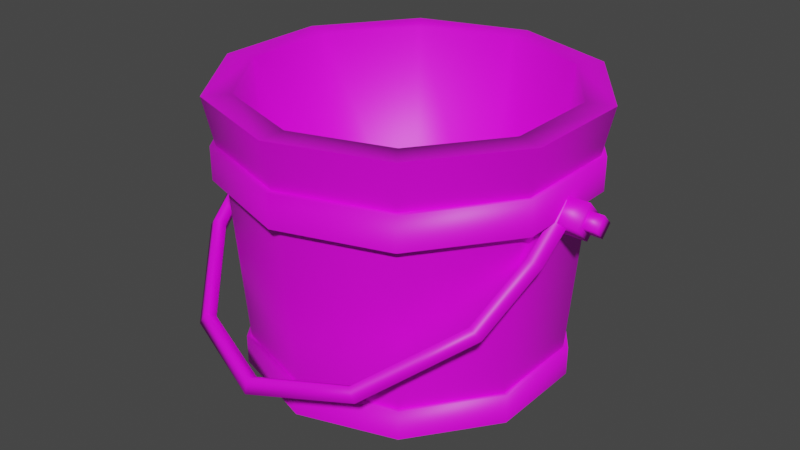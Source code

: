 # Source: 3306_Bucket.blend  (saved by Blender 2.90.8; exported with 4.5.12 LTS)
import bpy
from mathutils import Matrix  # noqa: F401  (used for matrix-valued properties, if any)

bpy.ops.wm.read_factory_settings(use_empty=True)
scene = bpy.context.scene
scene.name = 'Scene'

# ---- materials (node trees are filled in below, after node groups)
mat_material = bpy.data.materials.new('Material')
mat_material.use_transparent_shadow = False

# ---- material node trees
mat_material.use_nodes = True; mat_material.node_tree.nodes.clear()
_N = mat_material.node_tree.nodes; _L = mat_material.node_tree.links
n0 = _N.new('ShaderNodeBsdfPrincipled'); n0.name = 'Principled BSDF'; n0.location = (10, 300)
n0.distribution = 'GGX'
n0.subsurface_method = 'BURLEY'
n0.inputs[3].default_value = 1.45
n0.inputs[27].default_value = (0.0, 0.0, 0.0, 1.0)
n0.inputs[28].default_value = 1.0
n1 = _N.new('ShaderNodeOutputMaterial'); n1.name = 'Material Output'; n1.location = (300, 300)
n2 = _N.new('ShaderNodeTexImage'); n2.name = 'Image Texture'; n2.location = (-391, 195)
_L.new(n0.outputs[0], n1.inputs[0])
_L.new(n2.outputs[0], n0.inputs[0])
n1.is_active_output = True

# ---- world
world_world = bpy.data.worlds.new('World'); scene.world = world_world
world_world.use_nodes = True; world_world.node_tree.nodes.clear()
_N = world_world.node_tree.nodes; _L = world_world.node_tree.links
n0 = _N.new('ShaderNodeOutputWorld'); n0.name = 'World Output'; n0.location = (300, 300)
n1 = _N.new('ShaderNodeBackground'); n1.name = 'Background'; n1.location = (10, 300)
n1.inputs[0].default_value = (0.05088, 0.05088, 0.05088, 1.0)
_L.new(n1.outputs[0], n0.inputs[0])
n0.is_active_output = True
world_world.color = (0.05088, 0.05088, 0.05088)
world_world.use_sun_shadow = False
world_world.sun_shadow_jitter_overblur = 0.0

# ---- meshes
me_3306_bucket = bpy.data.meshes.new('3306_Bucket')
me_3306_bucket.from_pydata([(-0.0004995, 0.08929, -0.07382), (-0.0004996, 0.09163, 0.06995), (0.04635, 0.07407, -0.07382), (0.04773, 0.07596, 0.06995), (0.07531, 0.03421, -0.07382), (0.07753, 0.03494, 0.06995), (0.07531, -0.01505, -0.07382), (0.07753, -0.01577, 0.06995), (0.04635, -0.0549, -0.07382), (0.04773, -0.05679, 0.06995), (-0.0004996, -0.07013, -0.07382), (-0.0004996, -0.07246, 0.06995), (-0.04735, -0.0549, -0.07382), (-0.04872, -0.05679, 0.06995), (-0.07631, -0.01505, -0.07382), (-0.07853, -0.01577, 0.06995), (-0.07631, 0.03421, -0.07382), (-0.07853, 0.03494, 0.06995), (-0.04735, 0.07407, -0.07382), (-0.04872, 0.07596, 0.06995), (-0.0004995, 0.09721, 0.02916), (0.051, 0.08047, 0.02916), (0.08283, 0.03666, 0.02916), (0.08283, -0.01749, 0.02916), (0.051, -0.06131, 0.02916), (-0.0004996, -0.07804, 0.02916), (-0.052, -0.06131, 0.02916), (-0.08383, -0.01749, 0.02916), (-0.08383, 0.03666, 0.02916), (-0.052, 0.08047, 0.02916), (0.05608, 0.08746, 0.06995), (-0.0004995, 0.1058, 0.06995), (0.09105, 0.03933, 0.06995), (0.09105, -0.02016, 0.06995), (0.05608, -0.06829, 0.06995), (-0.0004996, -0.08668, 0.06995), (-0.05708, -0.06829, 0.06995), (-0.09205, -0.02016, 0.06995), (-0.09205, 0.03933, 0.06995), (-0.05708, 0.08746, 0.06995), (0.03983, 0.06509, -0.06176), (-0.0004995, 0.07819, -0.06176), (0.06475, 0.03078, -0.06176), (0.06475, -0.01162, -0.06176), (0.03983, -0.04592, -0.06176), (-0.0004996, -0.05903, -0.06176), (-0.04083, -0.04592, -0.06176), (-0.06575, -0.01162, -0.06176), (-0.06575, 0.03078, -0.06176), (-0.04083, 0.06509, -0.06176), (-0.09739, 0.007858, 0.01922), (-0.09739, 0.01721, 0.02857), (-0.08417, 0.007858, 0.01922), (-0.08417, 0.01721, 0.02857), (-0.09739, -0.001493, 0.02857), (-0.09739, 0.007858, 0.03792), (-0.08417, -0.001493, 0.02857), (-0.08417, 0.007858, 0.03792), (-0.1046, 0.007858, 0.02294), (-0.1046, 0.01349, 0.02857), (-0.09665, 0.007858, 0.02294), (-0.09665, 0.01349, 0.02857), (-0.1046, 0.002225, 0.02857), (-0.1046, 0.007858, 0.0342), (-0.09665, 0.002225, 0.02857), (-0.09665, 0.007858, 0.0342), (0.09947, 0.007858, 0.03792), (0.09947, 0.01721, 0.02857), (0.08624, 0.007858, 0.03792), (0.08624, 0.01721, 0.02857), (0.09947, -0.001493, 0.02857), (0.09947, 0.007858, 0.01922), (0.08624, -0.001493, 0.02857), (0.08624, 0.007858, 0.01922), (0.1067, 0.007858, 0.0342), (0.1067, 0.01349, 0.02857), (0.09872, 0.007858, 0.0342), (0.09872, 0.01349, 0.02857), (0.1067, 0.002225, 0.02857), (0.1067, 0.007858, 0.02294), (0.09872, 0.002225, 0.02857), (0.09872, 0.007858, 0.02294), (0.08572, -0.01793, 0.01698), (0.0463, -0.08785, -0.0285), (0.0009173, -0.1034, -0.03594), (-0.04397, -0.08706, -0.02859), (-0.08388, -0.01793, 0.01698), (0.08302, -0.01495, 0.01291), (0.04459, -0.08294, -0.03117), (0.0009173, -0.09783, -0.03815), (-0.04227, -0.08216, -0.03125), (-0.08119, -0.01495, 0.01291), (0.08572, -0.01199, 0.008826), (0.0463, -0.08191, -0.03666), (0.0009173, -0.09743, -0.04409), (-0.04397, -0.08113, -0.03674), (-0.08388, -0.01199, 0.008826), (-0.09004, -0.01471, 0.01308), (-0.04794, -0.08746, -0.03511), (0.0009164, -0.1052, -0.04351), (0.05027, -0.08824, -0.03503), (0.09187, -0.01471, 0.01308), (-0.07745, -0.04863, -0.004857), (-0.07457, -0.04427, -0.008436), (-0.07745, -0.0422, -0.01369), (-0.0828, -0.047, -0.01042), (0.07928, -0.04863, -0.004857), (0.0764, -0.04427, -0.008436), (0.07928, -0.0422, -0.01369), (0.08463, -0.047, -0.01042), (0.0875, 0.005201, 0.03722), (0.08447, 0.006984, 0.03176), (0.0875, 0.01163, 0.02839), (0.09352, 0.01056, 0.03436), (-0.08566, 0.005201, 0.03722), (-0.08264, 0.006984, 0.03176), (-0.08566, 0.01163, 0.02839), (-0.09169, 0.01056, 0.03436), (-0.0005401, 0.09504, 0.02879), (-0.0005401, 0.09504, 0.04581), (0.04969, 0.07872, 0.02879), (0.04969, 0.07872, 0.04581), (0.08074, 0.03599, 0.02879), (0.08074, 0.03599, 0.04581), (0.08074, -0.01683, 0.02879), (0.08074, -0.01683, 0.04581), (0.04969, -0.05956, 0.02879), (0.04969, -0.05956, 0.04581), (-0.0005401, -0.07588, 0.02879), (-0.0005401, -0.07588, 0.04581), (-0.05077, -0.05956, 0.02879), (-0.05077, -0.05956, 0.04581), (-0.08182, -0.01683, 0.02879), (-0.08182, -0.01683, 0.04581), (-0.08182, 0.03599, 0.02879), (-0.08182, 0.03599, 0.04581), (-0.05077, 0.07872, 0.02879), (-0.05077, 0.07872, 0.04581), (-0.0005401, 0.1034, 0.02879), (0.05462, 0.0855, 0.02879), (0.05462, 0.0855, 0.04581), (-0.0005401, 0.1034, 0.04581), (0.08871, 0.03858, 0.02879), (0.08871, 0.03858, 0.04581), (0.08871, -0.01942, 0.02879), (0.08871, -0.01942, 0.04581), (0.05462, -0.06633, 0.02879), (0.05462, -0.06633, 0.04581), (-0.0005401, -0.08426, 0.02879), (-0.0005401, -0.08426, 0.04581), (-0.0557, -0.06633, 0.02879), (-0.0557, -0.06633, 0.04581), (-0.08979, -0.01942, 0.02879), (-0.08979, -0.01942, 0.04581), (-0.08979, 0.03858, 0.02879), (-0.08979, 0.03858, 0.04581), (-0.0557, 0.0855, 0.02879), (-0.0557, 0.0855, 0.04581), (-0.0005401, 0.08556, -0.07278), (-0.0005401, 0.08556, -0.05765), (0.04412, 0.07105, -0.07278), (0.04412, 0.07105, -0.05765), (0.07172, 0.03306, -0.07278), (0.07172, 0.03306, -0.05765), (0.07172, -0.0139, -0.07278), (0.07172, -0.0139, -0.05765), (0.04412, -0.05188, -0.07278), (0.04412, -0.05188, -0.05765), (-0.0005401, -0.06639, -0.07278), (-0.0005401, -0.06639, -0.05765), (-0.0452, -0.05188, -0.07278), (-0.0452, -0.05188, -0.05765), (-0.0728, -0.0139, -0.07278), (-0.0728, -0.0139, -0.05765), (-0.0728, 0.03306, -0.07278), (-0.0728, 0.03306, -0.05765), (-0.0452, 0.07105, -0.07278), (-0.0452, 0.07105, -0.05765), (-0.0005401, 0.093, -0.07278), (0.04849, 0.07707, -0.07278), (0.04849, 0.07707, -0.05765), (-0.0005401, 0.093, -0.05765), (0.0788, 0.03536, -0.07278), (0.0788, 0.03536, -0.05765), (0.0788, -0.0162, -0.07278), (0.0788, -0.0162, -0.05765), (0.04849, -0.05791, -0.07278), (0.04849, -0.05791, -0.05765), (-0.0005401, -0.07384, -0.07278), (-0.0005401, -0.07384, -0.05765), (-0.04957, -0.05791, -0.07278), (-0.04957, -0.05791, -0.05765), (-0.07988, -0.0162, -0.07278), (-0.07988, -0.0162, -0.05765), (-0.07988, 0.03536, -0.07278), (-0.07988, 0.03536, -0.05765), (-0.04957, 0.07707, -0.07278), (-0.04957, 0.07707, -0.05765)], [], [(20, 31, 30, 21), (21, 30, 32, 22), (22, 32, 33, 23), (23, 33, 34, 24), (24, 34, 35, 25), (25, 35, 36, 26), (26, 36, 37, 27), (5, 3, 40, 42), (27, 37, 38, 28), (28, 38, 39, 29), (29, 39, 31, 20), (18, 29, 20, 0), (16, 28, 29, 18), (14, 27, 28, 16), (12, 26, 27, 14), (10, 25, 26, 12), (8, 24, 25, 10), (6, 23, 24, 8), (4, 22, 23, 6), (2, 21, 22, 4), (0, 20, 21, 2), (1, 3, 30, 31), (3, 5, 32, 30), (5, 7, 33, 32), (7, 9, 34, 33), (9, 11, 35, 34), (11, 13, 36, 35), (13, 15, 37, 36), (15, 17, 38, 37), (17, 19, 39, 38), (19, 1, 31, 39), (41, 49, 48, 47, 46, 45, 44, 43, 42, 40), (19, 17, 48, 49), (13, 11, 45, 46), (7, 5, 42, 43), (1, 19, 49, 41), (15, 13, 46, 47), (9, 7, 43, 44), (3, 1, 41, 40), (17, 15, 47, 48), (11, 9, 44, 45), (50, 51, 53, 52), (56, 57, 55, 54), (54, 55, 51, 50), (52, 56, 54, 50), (57, 53, 51, 55), (58, 59, 61, 60), (64, 65, 63, 62), (62, 63, 59, 58), (60, 64, 62, 58), (65, 61, 59, 63), (66, 67, 69, 68), (72, 73, 71, 70), (70, 71, 67, 66), (68, 72, 70, 66), (73, 69, 67, 71), (74, 75, 77, 76), (80, 81, 79, 78), (78, 79, 75, 74), (76, 80, 78, 74), (81, 77, 75, 79), (108, 107, 87, 92), (83, 84, 99, 100), (104, 103, 90, 95), (116, 115, 91, 96), (117, 116, 96, 97), (105, 104, 95, 98), (95, 90, 89, 94), (94, 89, 88, 93), (109, 108, 92, 101), (102, 103, 91, 86), (98, 95, 94, 99), (99, 94, 93, 100), (106, 107, 88, 83), (110, 111, 87, 82), (102, 86, 97, 105), (84, 89, 90, 85), (83, 88, 89, 84), (106, 83, 100, 109), (110, 82, 101, 113), (85, 102, 105, 98), (85, 90, 103, 102), (97, 96, 104, 105), (96, 91, 103, 104), (82, 106, 109, 101), (82, 87, 107, 106), (100, 93, 108, 109), (93, 88, 107, 108), (92, 87, 111, 112), (101, 92, 112, 113), (86, 114, 117, 97), (86, 91, 115, 114), (84, 85, 98, 99), (138, 141, 140, 139), (139, 140, 143, 142), (142, 143, 145, 144), (144, 145, 147, 146), (146, 147, 149, 148), (148, 149, 151, 150), (150, 151, 153, 152), (137, 135, 134, 136), (119, 137, 136, 118), (152, 153, 155, 154), (154, 155, 157, 156), (156, 157, 141, 138), (119, 121, 140, 141), (121, 123, 143, 140), (123, 125, 145, 143), (125, 127, 147, 145), (127, 129, 149, 147), (129, 131, 151, 149), (131, 133, 153, 151), (133, 135, 155, 153), (135, 137, 157, 155), (137, 119, 141, 157), (135, 133, 132, 134), (133, 131, 130, 132), (131, 129, 128, 130), (129, 127, 126, 128), (127, 125, 124, 126), (125, 123, 122, 124), (123, 121, 120, 122), (121, 119, 118, 120), (178, 181, 180, 179), (179, 180, 183, 182), (182, 183, 185, 184), (184, 185, 187, 186), (186, 187, 189, 188), (188, 189, 191, 190), (190, 191, 193, 192), (177, 175, 174, 176), (159, 177, 176, 158), (192, 193, 195, 194), (194, 195, 197, 196), (196, 197, 181, 178), (159, 161, 180, 181), (161, 163, 183, 180), (163, 165, 185, 183), (165, 167, 187, 185), (167, 169, 189, 187), (169, 171, 191, 189), (171, 173, 193, 191), (173, 175, 195, 193), (175, 177, 197, 195), (177, 159, 181, 197), (175, 173, 172, 174), (173, 171, 170, 172), (171, 169, 168, 170), (169, 167, 166, 168), (167, 165, 164, 166), (165, 163, 162, 164), (163, 161, 160, 162), (161, 159, 158, 160)])
me_3306_bucket.polygons.foreach_set('use_smooth', [True] * 153)
_k = set([(30, 31), (30, 32), (31, 39), (32, 33), (33, 34), (34, 35), (35, 36), (36, 37), (37, 38), (38, 39), (40, 41), (40, 42), (41, 49), (42, 43), (43, 44), (44, 45), (45, 46), (46, 47), (47, 48), (48, 49)])
me_3306_bucket.attributes.new('sharp_edge', 'BOOLEAN', 'EDGE').data.foreach_set('value', [ (min(e.vertices), max(e.vertices)) in _k for e in me_3306_bucket.edges])
_uv = me_3306_bucket.uv_layers.new(name='UVMap')
_uv.uv.foreach_set('vector', [0.4273, 0.1228, 0.4273, 0.1673, 0.368, 0.1673, 0.368, 0.1228, 0.368, 0.1228, 0.368, 0.1673, 0.3088, 0.1673, 0.3088, 0.1228, 0.3088, 0.1228, 0.3088, 0.1673, 0.2495, 0.1673, 0.2495, 0.1228, 0.2495, 0.1228, 0.2495, 0.1673, 0.1903, 0.1673, 0.1903, 0.1228, 0.1903, 0.1228, 0.1903, 0.1673, 0.131, 0.1673, 0.131, 0.1228, 0.131, 0.1228, 0.131, 0.1673, 0.07176, 0.1673, 0.07176, 0.1228, 0.07176, 0.1228, 0.07176, 0.1673, 0.0125, 0.1673, 0.0125, 0.1228, 0.3088, 0.1825, 0.368, 0.1825, 0.368, 0.3239, 0.3088, 0.3239, 0.6051, 0.1228, 0.6051, 0.1673, 0.5458, 0.1673, 0.5458, 0.1228, 0.5458, 0.1228, 0.5458, 0.1673, 0.4865, 0.1673, 0.4865, 0.1228, 0.4865, 0.1228, 0.4865, 0.1673, 0.4273, 0.1673, 0.4273, 0.1228, 0.4865, 0.0125, 0.4865, 0.1228, 0.4273, 0.1228, 0.4273, 0.0125, 0.5458, 0.0125, 0.5458, 0.1228, 0.4865, 0.1228, 0.4865, 0.0125, 0.6051, 0.0125, 0.6051, 0.1228, 0.5458, 0.1228, 0.5458, 0.0125, 0.07176, 0.0125, 0.07176, 0.1228, 0.0125, 0.1228, 0.0125, 0.0125, 0.131, 0.0125, 0.131, 0.1228, 0.07176, 0.1228, 0.07176, 0.0125, 0.1903, 0.0125, 0.1903, 0.1228, 0.131, 0.1228, 0.131, 0.0125, 0.2495, 0.0125, 0.2495, 0.1228, 0.1903, 0.1228, 0.1903, 0.0125, 0.3088, 0.0125, 0.3088, 0.1228, 0.2495, 0.1228, 0.2495, 0.0125, 0.368, 0.0125, 0.368, 0.1228, 0.3088, 0.1228, 0.3088, 0.0125, 0.4273, 0.0125, 0.4273, 0.1228, 0.368, 0.1228, 0.368, 0.0125, 0.4273, 0.1825, 0.368, 0.1825, 0.368, 0.1673, 0.4273, 0.1673, 0.368, 0.1825, 0.3088, 0.1825, 0.3088, 0.1673, 0.368, 0.1673, 0.3088, 0.1825, 0.2495, 0.1825, 0.2495, 0.1673, 0.3088, 0.1673, 0.2495, 0.1825, 0.1903, 0.1825, 0.1903, 0.1673, 0.2495, 0.1673, 0.1903, 0.1825, 0.131, 0.1825, 0.131, 0.1673, 0.1903, 0.1673, 0.131, 0.1825, 0.07176, 0.1825, 0.07176, 0.1673, 0.131, 0.1673, 0.07176, 0.1825, 0.0125, 0.1825, 0.0125, 0.1673, 0.07176, 0.1673, 0.6051, 0.1825, 0.5458, 0.1825, 0.5458, 0.1673, 0.6051, 0.1673, 0.5458, 0.1825, 0.4865, 0.1825, 0.4865, 0.1673, 0.5458, 0.1673, 0.4865, 0.1825, 0.4273, 0.1825, 0.4273, 0.1673, 0.4865, 0.1673, 0.24, 0.5433, 0.178, 0.5433, 0.1278, 0.5069, 0.1087, 0.4479, 0.1278, 0.389, 0.178, 0.3525, 0.24, 0.3525, 0.2901, 0.389, 0.3093, 0.4479, 0.2901, 0.5069, 0.4865, 0.1825, 0.5458, 0.1825, 0.5458, 0.3239, 0.4865, 0.3239, 0.07176, 0.1825, 0.131, 0.1825, 0.131, 0.3239, 0.07176, 0.3239, 0.2495, 0.1825, 0.3088, 0.1825, 0.3088, 0.3239, 0.2495, 0.3239, 0.4273, 0.1825, 0.4865, 0.1825, 0.4865, 0.3239, 0.4273, 0.3239, 0.0125, 0.1825, 0.07176, 0.1825, 0.07176, 0.3239, 0.0125, 0.3239, 0.1903, 0.1825, 0.2495, 0.1825, 0.2495, 0.3239, 0.1903, 0.3239, 0.368, 0.1825, 0.4273, 0.1825, 0.4273, 0.3239, 0.368, 0.3239, 0.5458, 0.1825, 0.6051, 0.1825, 0.6051, 0.3239, 0.5458, 0.3239, 0.131, 0.1825, 0.1903, 0.1825, 0.1903, 0.3239, 0.131, 0.3239, 0.9797, 0.2449, 0.9423, 0.2449, 0.9423, 0.2075, 0.9797, 0.2075, 0.0125, 0.4272, 0.0125, 0.3899, 0.04985, 0.3899, 0.04985, 0.4272, 0.04985, 0.4272, 0.04985, 0.3899, 0.0872, 0.3899, 0.0872, 0.4272, 0.0125, 0.4646, 0.0125, 0.4272, 0.04985, 0.4272, 0.04985, 0.4646, 0.0125, 0.3899, 0.0125, 0.3525, 0.04985, 0.3525, 0.04985, 0.3899, 0.9797, 0.1799, 0.9423, 0.1799, 0.9423, 0.1425, 0.9797, 0.1425, 0.4713, 0.3525, 0.5086, 0.3525, 0.5086, 0.3899, 0.4713, 0.3899, 0.4713, 0.3899, 0.5086, 0.3899, 0.5086, 0.4272, 0.4713, 0.4272, 0.4339, 0.3525, 0.4713, 0.3525, 0.4713, 0.3899, 0.4339, 0.3899, 0.5086, 0.3525, 0.546, 0.3525, 0.546, 0.3899, 0.5086, 0.3899, 0.9797, 0.04985, 0.9423, 0.04985, 0.9423, 0.0125, 0.9797, 0.0125, 0.3342, 0.4272, 0.3342, 0.3899, 0.3716, 0.3899, 0.3716, 0.4272, 0.3716, 0.4272, 0.3716, 0.3899, 0.4089, 0.3899, 0.4089, 0.4272, 0.3342, 0.4646, 0.3342, 0.4272, 0.3716, 0.4272, 0.3716, 0.4646, 0.3342, 0.3899, 0.3342, 0.3525, 0.3716, 0.3525, 0.3716, 0.3899, 0.9797, 0.1149, 0.9423, 0.1149, 0.9423, 0.0775, 0.9797, 0.0775, 0.571, 0.4549, 0.571, 0.4923, 0.5336, 0.4923, 0.5336, 0.4549, 0.5336, 0.4549, 0.5336, 0.4923, 0.4963, 0.4923, 0.4963, 0.4549, 0.571, 0.4175, 0.571, 0.4549, 0.5336, 0.4549, 0.5336, 0.4175, 0.571, 0.4923, 0.571, 0.5296, 0.5336, 0.5296, 0.5336, 0.4923, 0.713, 0.7943, 0.7407, 0.7943, 0.7407, 0.8508, 0.713, 0.8508, 0.6577, 0.6152, 0.6577, 0.4788, 0.6854, 0.4788, 0.6854, 0.6152, 0.713, 0.164, 0.7407, 0.164, 0.7407, 0.3265, 0.713, 0.3265, 0.713, 0.0125, 0.7407, 0.0125, 0.7407, 0.1075, 0.713, 0.1075, 0.6854, 0.0125, 0.713, 0.0125, 0.713, 0.1075, 0.6854, 0.1075, 0.6854, 0.164, 0.713, 0.164, 0.713, 0.3265, 0.6854, 0.3265, 0.713, 0.3265, 0.7407, 0.3265, 0.7407, 0.4788, 0.713, 0.4788, 0.713, 0.4788, 0.7407, 0.4788, 0.7407, 0.6152, 0.713, 0.6152, 0.6854, 0.7943, 0.713, 0.7943, 0.713, 0.8508, 0.6854, 0.8508, 0.6577, 0.164, 0.6301, 0.164, 0.6301, 0.1075, 0.6577, 0.1075, 0.6854, 0.3265, 0.713, 0.3265, 0.713, 0.4788, 0.6854, 0.4788, 0.6854, 0.4788, 0.713, 0.4788, 0.713, 0.6152, 0.6854, 0.6152, 0.6577, 0.7943, 0.6301, 0.7943, 0.6301, 0.6152, 0.6577, 0.6152, 0.6577, 0.9458, 0.6301, 0.9458, 0.6301, 0.8508, 0.6577, 0.8508, 0.6577, 0.164, 0.6577, 0.1075, 0.6854, 0.1075, 0.6854, 0.164, 0.6577, 0.4788, 0.6301, 0.4788, 0.6301, 0.3265, 0.6577, 0.3265, 0.6577, 0.6152, 0.6301, 0.6152, 0.6301, 0.4788, 0.6577, 0.4788, 0.6577, 0.7943, 0.6577, 0.6152, 0.6854, 0.6152, 0.6854, 0.7943, 0.6577, 0.9458, 0.6577, 0.8508, 0.6854, 0.8508, 0.6854, 0.9458, 0.6577, 0.3265, 0.6577, 0.164, 0.6854, 0.164, 0.6854, 0.3265, 0.6577, 0.3265, 0.6301, 0.3265, 0.6301, 0.164, 0.6577, 0.164, 0.6854, 0.1075, 0.713, 0.1075, 0.713, 0.164, 0.6854, 0.164, 0.713, 0.1075, 0.7407, 0.1075, 0.7407, 0.164, 0.713, 0.164, 0.6577, 0.8508, 0.6577, 0.7943, 0.6854, 0.7943, 0.6854, 0.8508, 0.6577, 0.8508, 0.6301, 0.8508, 0.6301, 0.7943, 0.6577, 0.7943, 0.6854, 0.6152, 0.713, 0.6152, 0.713, 0.7943, 0.6854, 0.7943, 0.713, 0.6152, 0.7407, 0.6152, 0.7407, 0.7943, 0.713, 0.7943, 0.713, 0.8508, 0.7407, 0.8508, 0.7407, 0.9458, 0.713, 0.9458, 0.6854, 0.8508, 0.713, 0.8508, 0.713, 0.9458, 0.6854, 0.9458, 0.6577, 0.1075, 0.6577, 0.0125, 0.6854, 0.0125, 0.6854, 0.1075, 0.6577, 0.1075, 0.6301, 0.1075, 0.6301, 0.0125, 0.6577, 0.0125, 0.6577, 0.4788, 0.6577, 0.3265, 0.6854, 0.3265, 0.6854, 0.4788, 0.9173, 0.7925, 0.8864, 0.7925, 0.8864, 0.695, 0.9173, 0.695, 0.9173, 0.695, 0.8864, 0.695, 0.8864, 0.5975, 0.9173, 0.5975, 0.9173, 0.5975, 0.8864, 0.5975, 0.8864, 0.5, 0.9173, 0.5, 0.9173, 0.5, 0.8864, 0.5, 0.8864, 0.4025, 0.9173, 0.4025, 0.9173, 0.4025, 0.8864, 0.4025, 0.8864, 0.305, 0.9173, 0.305, 0.9173, 0.305, 0.8864, 0.305, 0.8864, 0.2075, 0.9173, 0.2075, 0.9173, 0.2075, 0.8864, 0.2075, 0.8864, 0.11, 0.9173, 0.11, 0.885, 0.89, 0.885, 0.9875, 0.854, 0.9875, 0.854, 0.89, 0.885, 0.7925, 0.885, 0.89, 0.854, 0.89, 0.854, 0.7925, 0.9173, 0.11, 0.8864, 0.11, 0.8864, 0.0125, 0.9173, 0.0125, 0.9173, 0.9875, 0.8864, 0.9875, 0.8864, 0.89, 0.9173, 0.89, 0.9173, 0.89, 0.8864, 0.89, 0.8864, 0.7925, 0.9173, 0.7925, 0.885, 0.7925, 0.885, 0.695, 0.8864, 0.695, 0.8864, 0.7925, 0.885, 0.695, 0.885, 0.5975, 0.8864, 0.5975, 0.8864, 0.695, 0.885, 0.5975, 0.885, 0.5, 0.8864, 0.5, 0.8864, 0.5975, 0.885, 0.5, 0.885, 0.4025, 0.8864, 0.4025, 0.8864, 0.5, 0.885, 0.4025, 0.885, 0.305, 0.8864, 0.305, 0.8864, 0.4025, 0.885, 0.305, 0.885, 0.2075, 0.8864, 0.2075, 0.8864, 0.305, 0.885, 0.2075, 0.885, 0.11, 0.8864, 0.11, 0.8864, 0.2075, 0.885, 0.11, 0.885, 0.0125, 0.8864, 0.0125, 0.8864, 0.11, 0.885, 0.9875, 0.885, 0.89, 0.8864, 0.89, 0.8864, 0.9875, 0.885, 0.89, 0.885, 0.7925, 0.8864, 0.7925, 0.8864, 0.89, 0.885, 0.0125, 0.885, 0.11, 0.854, 0.11, 0.854, 0.0125, 0.885, 0.11, 0.885, 0.2075, 0.854, 0.2075, 0.854, 0.11, 0.885, 0.2075, 0.885, 0.305, 0.854, 0.305, 0.854, 0.2075, 0.885, 0.305, 0.885, 0.4025, 0.854, 0.4025, 0.854, 0.305, 0.885, 0.4025, 0.885, 0.5, 0.854, 0.5, 0.854, 0.4025, 0.885, 0.5, 0.885, 0.5975, 0.854, 0.5975, 0.854, 0.5, 0.885, 0.5975, 0.885, 0.695, 0.854, 0.695, 0.854, 0.5975, 0.885, 0.695, 0.885, 0.7925, 0.854, 0.7925, 0.854, 0.695, 0.829, 0.7925, 0.798, 0.7925, 0.798, 0.695, 0.829, 0.695, 0.829, 0.695, 0.798, 0.695, 0.798, 0.5975, 0.829, 0.5975, 0.829, 0.5975, 0.798, 0.5975, 0.798, 0.5, 0.829, 0.5, 0.829, 0.5, 0.798, 0.5, 0.798, 0.4025, 0.829, 0.4025, 0.829, 0.4025, 0.798, 0.4025, 0.798, 0.305, 0.829, 0.305, 0.829, 0.305, 0.798, 0.305, 0.798, 0.2075, 0.829, 0.2075, 0.829, 0.2075, 0.798, 0.2075, 0.798, 0.11, 0.829, 0.11, 0.7966, 0.89, 0.7966, 0.9875, 0.7657, 0.9875, 0.7657, 0.89, 0.7966, 0.7925, 0.7966, 0.89, 0.7657, 0.89, 0.7657, 0.7925, 0.829, 0.11, 0.798, 0.11, 0.798, 0.0125, 0.829, 0.0125, 0.829, 0.9875, 0.798, 0.9875, 0.798, 0.89, 0.829, 0.89, 0.829, 0.89, 0.798, 0.89, 0.798, 0.7925, 0.829, 0.7925, 0.7966, 0.7925, 0.7966, 0.695, 0.798, 0.695, 0.798, 0.7925, 0.7966, 0.695, 0.7966, 0.5975, 0.798, 0.5975, 0.798, 0.695, 0.7966, 0.5975, 0.7966, 0.5, 0.798, 0.5, 0.798, 0.5975, 0.7966, 0.5, 0.7966, 0.4025, 0.798, 0.4025, 0.798, 0.5, 0.7966, 0.4025, 0.7966, 0.305, 0.798, 0.305, 0.798, 0.4025, 0.7966, 0.305, 0.7966, 0.2075, 0.798, 0.2075, 0.798, 0.305, 0.7966, 0.2075, 0.7966, 0.11, 0.798, 0.11, 0.798, 0.2075, 0.7966, 0.11, 0.7966, 0.0125, 0.798, 0.0125, 0.798, 0.11, 0.7966, 0.9875, 0.7966, 0.89, 0.798, 0.89, 0.798, 0.9875, 0.7966, 0.89, 0.7966, 0.7925, 0.798, 0.7925, 0.798, 0.89, 0.7966, 0.0125, 0.7966, 0.11, 0.7657, 0.11, 0.7657, 0.0125, 0.7966, 0.11, 0.7966, 0.2075, 0.7657, 0.2075, 0.7657, 0.11, 0.7966, 0.2075, 0.7966, 0.305, 0.7657, 0.305, 0.7657, 0.2075, 0.7966, 0.305, 0.7966, 0.4025, 0.7657, 0.4025, 0.7657, 0.305, 0.7966, 0.4025, 0.7966, 0.5, 0.7657, 0.5, 0.7657, 0.4025, 0.7966, 0.5, 0.7966, 0.5975, 0.7657, 0.5975, 0.7657, 0.5, 0.7966, 0.5975, 0.7966, 0.695, 0.7657, 0.695, 0.7657, 0.5975, 0.7966, 0.695, 0.7966, 0.7925, 0.7657, 0.7925, 0.7657, 0.695])
me_3306_bucket.materials.append(mat_material)
me_3306_bucket.use_remesh_fix_poles = True
me_3306_bucket.use_remesh_preserve_attributes = False
me_3306_bucket.use_mirror_vertex_groups = False
me_3306_bucket.update()
me_3306_bucket.normals_split_custom_set([tuple(v) for v in zip(*[iter([1.035e-07, 0.9896, -0.1441, 9.339e-08, 0.9783, -0.2072, 0.575, 0.7915, -0.2072, 0.5817, 0.8006, -0.1441, 0.5817, 0.8006, -0.1441, 0.575, 0.7915, -0.2072, 0.9304, 0.3023, -0.2072, 0.9411, 0.3058, -0.1441, 0.9411, 0.3058, -0.1441, 0.9304, 0.3023, -0.2072, 0.9304, -0.3023, -0.2072, 0.9411, -0.3058, -0.1441, 0.9411, -0.3058, -0.1441, 0.9304, -0.3023, -0.2072, 0.575, -0.7915, -0.2072, 0.5817, -0.8006, -0.1441, 0.5817, -0.8006, -0.1441, 0.575, -0.7915, -0.2072, -8.302e-08, -0.9783, -0.2072, -9.858e-08, -0.9896, -0.1441, -9.858e-08, -0.9896, -0.1441, -8.302e-08, -0.9783, -0.2072, -0.575, -0.7915, -0.2072, -0.5817, -0.8006, -0.1441, -0.5817, -0.8006, -0.1441, -0.575, -0.7915, -0.2072, -0.9304, -0.3023, -0.2072, -0.9411, -0.3058, -0.1441, -0.554, -0.18, 0.8129, -0.3424, -0.4712, 0.8129, -0.5847, -0.8048, 0.1015, -0.9461, -0.3074, 0.1015, -0.9411, -0.3058, -0.1441, -0.9304, -0.3023, -0.2072, -0.9304, 0.3023, -0.2072, -0.9411, 0.3058, -0.1441, -0.9411, 0.3058, -0.1441, -0.9304, 0.3023, -0.2072, -0.575, 0.7915, -0.2072, -0.5817, 0.8006, -0.1441, -0.5817, 0.8006, -0.1441, -0.575, 0.7915, -0.2072, 9.339e-08, 0.9783, -0.2072, 1.035e-07, 0.9896, -0.1441, -0.5861, 0.8066, -0.07661, -0.5817, 0.8006, -0.1441, 1.035e-07, 0.9896, -0.1441, 1.081e-07, 0.9971, -0.07661, -0.9483, 0.3081, -0.07661, -0.9411, 0.3058, -0.1441, -0.5817, 0.8006, -0.1441, -0.5861, 0.8066, -0.07661, -0.9483, -0.3081, -0.07661, -0.9411, -0.3058, -0.1441, -0.9411, 0.3058, -0.1441, -0.9483, 0.3081, -0.07661, -0.5861, -0.8066, -0.07661, -0.5817, -0.8006, -0.1441, -0.9411, -0.3058, -0.1441, -0.9483, -0.3081, -0.07661, -1.277e-07, -0.9971, -0.07661, -9.858e-08, -0.9896, -0.1441, -0.5817, -0.8006, -0.1441, -0.5861, -0.8066, -0.07661, 0.5861, -0.8066, -0.07661, 0.5817, -0.8006, -0.1441, -9.858e-08, -0.9896, -0.1441, -1.277e-07, -0.9971, -0.07661, 0.9483, -0.3081, -0.07661, 0.9411, -0.3058, -0.1441, 0.5817, -0.8006, -0.1441, 0.5861, -0.8066, -0.07661, 0.9483, 0.3081, -0.07661, 0.9411, 0.3058, -0.1441, 0.9411, -0.3058, -0.1441, 0.9483, -0.3081, -0.07661, 0.5861, 0.8066, -0.07661, 0.5817, 0.8006, -0.1441, 0.9411, 0.3058, -0.1441, 0.9483, 0.3081, -0.07661, 1.081e-07, 0.9971, -0.07661, 1.035e-07, 0.9896, -0.1441, 0.5817, 0.8006, -0.1441, 0.5861, 0.8066, -0.07661, -1.251e-07, -0.5825, 0.8129, -0.3424, -0.4712, 0.8129, -7.813e-08, 0.0, 1.0, -7.813e-08, 0.0, 1.0, -0.3424, -0.4712, 0.8129, -0.554, -0.18, 0.8129, 0.0, 0.0, 1.0, -7.813e-08, 0.0, 1.0, -0.554, -0.18, 0.8129, -0.554, 0.18, 0.8129, 1.563e-07, 0.0, 1.0, 0.0, 0.0, 1.0, -0.554, 0.18, 0.8129, -0.3424, 0.4712, 0.8129, 1.563e-07, 0.0, 1.0, 1.563e-07, 0.0, 1.0, -0.3424, 0.4712, 0.8129, -5.264e-09, 0.5825, 0.8129, -7.813e-08, 0.0, 1.0, 1.563e-07, 0.0, 1.0, -5.264e-09, 0.5825, 0.8129, 0.3424, 0.4712, 0.8129, -7.813e-08, 0.0, 1.0, -7.813e-08, 0.0, 1.0, 0.3424, 0.4712, 0.8129, 0.554, 0.18, 0.8129, 0.0, 0.0, 1.0, -7.813e-08, 0.0, 1.0, 0.554, 0.18, 0.8129, 0.554, -0.18, 0.8129, 0.0, 0.0, 1.0, 0.0, 0.0, 1.0, 0.554, -0.18, 0.8129, 0.3424, -0.4712, 0.8129, 0.0, 0.0, 1.0, 0.0, 0.0, 1.0, 0.3424, -0.4712, 0.8129, -1.251e-07, -0.5825, 0.8129, -7.813e-08, 0.0, 1.0, 0.0, 0.0, 1.0, 0.0, 0.0, 1.0, 0.0, 0.0, 1.0, 0.0, 0.0, 1.0, 0.0, 0.0, 1.0, 0.0, 0.0, 1.0, 0.0, 0.0, 1.0, 0.0, 0.0, 1.0, 0.0, 0.0, 1.0, 0.0, 0.0, 1.0, 0.0, 0.0, 1.0, 0.3424, -0.4712, 0.8129, 0.554, -0.18, 0.8129, 0.9461, -0.3074, 0.1015, 0.5847, -0.8048, 0.1015, 0.3424, 0.4712, 0.8129, -5.264e-09, 0.5825, 0.8129, 7.82e-08, 0.9948, 0.1015, 0.5847, 0.8048, 0.1015, -0.554, 0.18, 0.8129, -0.554, -0.18, 0.8129, -0.9461, -0.3074, 0.1015, -0.9461, 0.3074, 0.1015, -1.251e-07, -0.5825, 0.8129, 0.3424, -0.4712, 0.8129, 0.5847, -0.8048, 0.1015, -1.368e-07, -0.9948, 0.1015, 0.554, 0.18, 0.8129, 0.3424, 0.4712, 0.8129, 0.5847, 0.8048, 0.1015, 0.9461, 0.3074, 0.1015, -0.3424, 0.4712, 0.8129, -0.554, 0.18, 0.8129, -0.9461, 0.3074, 0.1015, -0.5847, 0.8048, 0.1015, -0.3424, -0.4712, 0.8129, -1.251e-07, -0.5825, 0.8129, -1.368e-07, -0.9948, 0.1015, -0.5847, -0.8048, 0.1015, 0.554, -0.18, 0.8129, 0.554, 0.18, 0.8129, 0.9461, 0.3074, 0.1015, 0.9461, -0.3074, 0.1015, -5.264e-09, 0.5825, 0.8129, -0.3424, 0.4712, 0.8129, -0.5847, 0.8048, 0.1015, 7.82e-08, 0.9948, 0.1015, -0.5774, 1.922e-07, -0.8165, -0.5774, 0.8165, 8.763e-08, 0.0, 1.0, 1.073e-07, 0.0, 0.0, -1.0, 0.0, -1.0, 0.0, 0.0, 0.0, 1.0, -0.5774, 1.922e-07, 0.8165, -0.5774, -0.8165, 0.0, -0.5774, -0.8165, 0.0, -0.5774, 1.922e-07, 0.8165, -0.5774, 0.8165, 8.763e-08, -0.5774, 1.922e-07, -0.8165, 0.0, 0.0, -1.0, 0.0, -1.0, 0.0, -0.5774, -0.8165, 0.0, -0.5774, 1.922e-07, -0.8165, 0.0, 0.0, 1.0, 0.0, 1.0, 1.073e-07, -0.5774, 0.8165, 8.763e-08, -0.5774, 1.922e-07, 0.8165, -0.5774, -4.382e-08, -0.8165, -0.5774, 0.8165, -3.067e-07, 0.0, 1.0, -3.756e-07, 0.0, -5.366e-08, -1.0, 0.0, -1.0, -3.756e-07, 0.0, 0.0, 1.0, -0.5774, 0.0, 0.8165, -0.5774, -0.8165, -3.067e-07, -0.5774, -0.8165, -3.067e-07, -0.5774, 0.0, 0.8165, -0.5774, 0.8165, -3.067e-07, -0.5774, -4.382e-08, -0.8165, 0.0, -5.366e-08, -1.0, 0.0, -1.0, -3.756e-07, -0.5774, -0.8165, -3.067e-07, -0.5774, -4.382e-08, -0.8165, 0.0, 0.0, 1.0, 0.0, 1.0, -3.756e-07, -0.5774, 0.8165, -3.067e-07, -0.5774, 0.0, 0.8165, 0.5774, -2.691e-08, 0.8165, 0.5774, 0.8165, -8.763e-08, 5.884e-08, 1.0, -2.147e-07, 0.0, -2.147e-07, 1.0, -1.177e-07, -1.0, -4.293e-07, -5.884e-08, 1.61e-07, -1.0, 0.5773, 2.36e-07, -0.8165, 0.5774, -0.8165, -2.629e-07, 0.5774, -0.8165, -2.629e-07, 0.5773, 2.36e-07, -0.8165, 0.5774, 0.8165, -8.763e-08, 0.5774, -2.691e-08, 0.8165, 0.0, -2.147e-07, 1.0, -1.177e-07, -1.0, -4.293e-07, 0.5774, -0.8165, -2.629e-07, 0.5774, -2.691e-08, 0.8165, -5.884e-08, 1.61e-07, -1.0, 5.884e-08, 1.0, -2.147e-07, 0.5774, 0.8165, -8.763e-08, 0.5773, 2.36e-07, -0.8165, 0.5774, -2.191e-07, 0.8165, 0.5774, 0.8165, -1.753e-07, 1.622e-07, 1.0, -2.147e-07, 0.0, -1.61e-07, 1.0, 0.0, -1.0, -4.293e-07, 1.622e-07, 5.366e-08, -1.0, 0.5774, 4.382e-08, -0.8165, 0.5774, -0.8165, -3.505e-07, 0.5774, -0.8165, -3.505e-07, 0.5774, 4.382e-08, -0.8165, 0.5774, 0.8165, -1.753e-07, 0.5774, -2.191e-07, 0.8165, 0.0, -1.61e-07, 1.0, 0.0, -1.0, -4.293e-07, 0.5774, -0.8165, -3.505e-07, 0.5774, -2.191e-07, 0.8165, 1.622e-07, 5.366e-08, -1.0, 1.622e-07, 1.0, -2.147e-07, 0.5774, 0.8165, -1.753e-07, 0.5774, 4.382e-08, -0.8165, -0.005502, 0.5502, -0.835, -0.9036, 0.3463, 0.2521, -0.9926, 0.09801, 0.07137, 0.02585, 0.6127, -0.7899, 0.06664, -0.572, 0.8175, -0.005079, -0.5978, 0.8016, -0.006202, -0.8084, -0.5886, 0.6261, -0.6304, -0.459, 0.002295, 0.5538, -0.8326, 0.9003, 0.3519, 0.2562, 0.6309, 0.6272, 0.4567, 0.03789, 0.5332, -0.8452, -0.02122, 0.6413, -0.767, 0.9987, 0.04077, 0.02968, 0.9926, 0.09801, 0.07137, -0.02583, 0.6127, -0.7899, -0.9981, -0.04966, -0.03612, -0.02122, 0.6413, -0.767, -0.02583, 0.6127, -0.7899, -0.9927, -0.09727, -0.07082, -0.9006, -0.3514, -0.2559, 0.002295, 0.5538, -0.8326, 0.03789, 0.5332, -0.8452, -0.6258, -0.6305, -0.4591, 0.03789, 0.5332, -0.8452, 0.6309, 0.6272, 0.4567, 0.006603, 0.8084, 0.5886, 0.005034, 0.5407, -0.8412, 0.005034, 0.5407, -0.8412, 0.006603, 0.8084, 0.5886, -0.6312, 0.6271, 0.4566, -0.03604, 0.5314, -0.8464, 0.9038, -0.346, -0.2519, -0.005502, 0.5502, -0.835, 0.02585, 0.6127, -0.7899, 0.9927, -0.09727, -0.07082, -0.04432, -0.5694, 0.8209, 0.9003, 0.3519, 0.2562, 0.9926, 0.09801, 0.07137, -0.04382, -0.6181, 0.7849, -0.6258, -0.6305, -0.4591, 0.03789, 0.5332, -0.8452, 0.005034, 0.5407, -0.8412, -0.006202, -0.8084, -0.5886, -0.006202, -0.8084, -0.5886, 0.005034, 0.5407, -0.8412, -0.03604, 0.5314, -0.8464, 0.6261, -0.6304, -0.459, 0.04744, -0.5656, 0.8233, -0.9036, 0.3463, 0.2521, -0.6312, 0.6271, 0.4566, 0.06664, -0.572, 0.8175, 0.06098, -0.6535, 0.7544, -0.9987, 0.04077, 0.02968, -0.9926, 0.09801, 0.07137, 0.04378, -0.6181, 0.7849, -0.04432, -0.5694, 0.8209, -0.04382, -0.6181, 0.7849, -0.9927, -0.09727, -0.07082, -0.9006, -0.3514, -0.2559, -0.005079, -0.5978, 0.8016, 0.006603, 0.8084, 0.5886, 0.6309, 0.6272, 0.4567, -0.06863, -0.5739, 0.816, 0.06664, -0.572, 0.8175, -0.6312, 0.6271, 0.4566, 0.006603, 0.8084, 0.5886, -0.005079, -0.5978, 0.8016, 0.04744, -0.5656, 0.8233, 0.06664, -0.572, 0.8175, 0.6261, -0.6304, -0.459, 0.9038, -0.346, -0.2519, 0.06098, -0.6535, 0.7544, 0.04378, -0.6181, 0.7849, 0.9927, -0.09727, -0.07082, 0.9981, -0.04966, -0.03612, -0.06863, -0.5739, 0.816, -0.04432, -0.5694, 0.8209, -0.9006, -0.3514, -0.2559, -0.6258, -0.6305, -0.4591, -0.06863, -0.5739, 0.816, 0.6309, 0.6272, 0.4567, 0.9003, 0.3519, 0.2562, -0.04432, -0.5694, 0.8209, -0.9927, -0.09727, -0.07082, -0.02583, 0.6127, -0.7899, 0.002295, 0.5538, -0.8326, -0.9006, -0.3514, -0.2559, -0.02583, 0.6127, -0.7899, 0.9926, 0.09801, 0.07137, 0.9003, 0.3519, 0.2562, 0.002295, 0.5538, -0.8326, 0.04378, -0.6181, 0.7849, 0.04744, -0.5656, 0.8233, 0.9038, -0.346, -0.2519, 0.9927, -0.09727, -0.07082, 0.04378, -0.6181, 0.7849, -0.9926, 0.09801, 0.07137, -0.9036, 0.3463, 0.2521, 0.04744, -0.5656, 0.8233, 0.6261, -0.6304, -0.459, -0.03604, 0.5314, -0.8464, -0.005502, 0.5502, -0.835, 0.9038, -0.346, -0.2519, -0.03604, 0.5314, -0.8464, -0.6312, 0.6271, 0.4566, -0.9036, 0.3463, 0.2521, -0.005502, 0.5502, -0.835, 0.02585, 0.6127, -0.7899, -0.9926, 0.09801, 0.07137, -0.9987, 0.04077, 0.02968, 0.02121, 0.6413, -0.767, 0.9927, -0.09727, -0.07082, 0.02585, 0.6127, -0.7899, 0.02121, 0.6413, -0.767, 0.9981, -0.04966, -0.03612, -0.04382, -0.6181, 0.7849, -0.06099, -0.6535, 0.7544, -0.9981, -0.04966, -0.03612, -0.9927, -0.09727, -0.07082, -0.04382, -0.6181, 0.7849, 0.9926, 0.09801, 0.07137, 0.9987, 0.04077, 0.02968, -0.06099, -0.6535, 0.7544, -0.005079, -0.5978, 0.8016, -0.06863, -0.5739, 0.816, -0.6258, -0.6305, -0.4591, -0.006202, -0.8084, -0.5886, 8.977e-08, 1.0, 0.0, -6.109e-07, 0.9049, 0.4255, 0.5319, 0.7321, 0.4255, 0.5878, 0.809, 0.0, 0.5878, 0.809, 0.0, 0.5319, 0.7321, 0.4255, 0.8607, 0.2796, 0.4255, 0.9511, 0.309, 0.0, 0.9511, 0.309, 0.0, 0.8607, 0.2796, 0.4255, 0.8607, -0.2796, 0.4255, 0.9511, -0.309, 0.0, 0.9511, -0.309, 0.0, 0.8607, -0.2796, 0.4255, 0.5319, -0.7321, 0.4255, 0.5878, -0.809, 0.0, 0.5878, -0.809, 0.0, 0.5319, -0.7321, 0.4255, -4.513e-08, -0.9049, 0.4255, -1.097e-07, -1.0, 0.0, -1.097e-07, -1.0, 0.0, -4.513e-08, -0.9049, 0.4255, -0.5319, -0.7321, 0.4255, -0.5878, -0.809, 0.0, -0.5878, -0.809, 0.0, -0.5319, -0.7321, 0.4255, -0.8607, -0.2796, 0.4255, -0.9511, -0.309, 0.0, 0.5223, -0.7189, 0.4588, 0.8451, -0.2746, 0.4588, 0.9511, -0.309, 0.0, 0.5878, -0.809, 0.0, -3.217e-05, -0.8886, 0.4588, 0.5223, -0.7189, 0.4588, 0.5878, -0.809, 0.0, -1.297e-07, -1.0, 0.0, -0.9511, -0.309, 0.0, -0.8607, -0.2796, 0.4255, -0.8607, 0.2796, 0.4255, -0.9511, 0.309, 0.0, -0.9511, 0.309, 0.0, -0.8607, 0.2796, 0.4255, -0.5319, 0.7321, 0.4255, -0.5878, 0.809, 0.0, -0.5878, 0.809, 0.0, -0.5319, 0.7321, 0.4255, -6.109e-07, 0.9049, 0.4255, 8.977e-08, 1.0, 0.0, -3.217e-05, -0.8886, 0.4588, -0.5222, -0.7189, 0.4588, 0.5319, 0.7321, 0.4255, -6.109e-07, 0.9049, 0.4255, -0.5222, -0.7189, 0.4588, -0.8451, -0.2746, 0.4588, 0.8607, 0.2796, 0.4255, 0.5319, 0.7321, 0.4255, -0.8451, -0.2746, 0.4588, -0.8451, 0.2745, 0.4588, 0.8607, -0.2796, 0.4255, 0.8607, 0.2796, 0.4255, -0.8451, 0.2745, 0.4588, -0.5223, 0.7188, 0.4588, 0.5319, -0.7321, 0.4255, 0.8607, -0.2796, 0.4255, -0.5223, 0.7188, 0.4588, -3.938e-05, 0.8886, 0.4588, -4.513e-08, -0.9049, 0.4255, 0.5319, -0.7321, 0.4255, -3.938e-05, 0.8886, 0.4588, 0.5222, 0.7189, 0.4588, -0.5319, -0.7321, 0.4255, -4.513e-08, -0.9049, 0.4255, 0.5222, 0.7189, 0.4588, 0.8451, 0.2746, 0.4588, -0.8607, -0.2796, 0.4255, -0.5319, -0.7321, 0.4255, 0.8451, 0.2746, 0.4588, 0.8451, -0.2746, 0.4588, -0.8607, 0.2796, 0.4255, -0.8607, -0.2796, 0.4255, 0.8451, -0.2746, 0.4588, 0.5223, -0.7189, 0.4588, -0.5319, 0.7321, 0.4255, -0.8607, 0.2796, 0.4255, 0.5223, -0.7189, 0.4588, -3.217e-05, -0.8886, 0.4588, -6.109e-07, 0.9049, 0.4255, -0.5319, 0.7321, 0.4255, 0.8451, -0.2746, 0.4588, 0.8451, 0.2746, 0.4588, 0.9511, 0.309, 0.0, 0.9511, -0.309, 0.0, 0.8451, 0.2746, 0.4588, 0.5222, 0.7189, 0.4588, 0.5878, 0.809, 0.0, 0.9511, 0.309, 0.0, 0.5222, 0.7189, 0.4588, -3.938e-05, 0.8886, 0.4588, 4.987e-08, 1.0, 0.0, 0.5878, 0.809, 0.0, -3.938e-05, 0.8886, 0.4588, -0.5223, 0.7188, 0.4588, -0.5878, 0.809, 0.0, 4.987e-08, 1.0, 0.0, -0.5223, 0.7188, 0.4588, -0.8451, 0.2745, 0.4588, -0.9511, 0.309, 0.0, -0.5878, 0.809, 0.0, -0.8451, 0.2745, 0.4588, -0.8451, -0.2746, 0.4588, -0.9511, -0.309, 0.0, -0.9511, 0.309, 0.0, -0.8451, -0.2746, 0.4588, -0.5222, -0.7189, 0.4588, -0.5878, -0.809, 0.0, -0.9511, -0.309, 0.0, -0.5222, -0.7189, 0.4588, -3.217e-05, -0.8886, 0.4588, -1.297e-07, -1.0, 0.0, -0.5878, -0.809, 0.0, 1.396e-07, 1.0, 0.0, -5.29e-07, 0.9049, 0.4255, 0.5319, 0.7321, 0.4255, 0.5878, 0.809, 0.0, 0.5878, 0.809, 0.0, 0.5319, 0.7321, 0.4255, 0.8607, 0.2796, 0.4255, 0.9511, 0.309, 0.0, 0.9511, 0.309, 0.0, 0.8607, 0.2796, 0.4255, 0.8607, -0.2796, 0.4255, 0.9511, -0.309, 0.0, 0.9511, -0.309, 0.0, 0.8607, -0.2796, 0.4255, 0.5319, -0.7321, 0.4255, 0.5878, -0.809, 0.0, 0.5878, -0.809, 0.0, 0.5319, -0.7321, 0.4255, -9.929e-08, -0.9049, 0.4255, -1.097e-07, -1.0, 0.0, -1.097e-07, -1.0, 0.0, -9.929e-08, -0.9049, 0.4255, -0.5319, -0.7321, 0.4255, -0.5878, -0.809, 0.0, -0.5878, -0.809, 0.0, -0.5319, -0.7321, 0.4255, -0.8607, -0.2796, 0.4255, -0.9511, -0.309, 0.0, 0.5223, -0.7189, 0.4588, 0.8451, -0.2746, 0.4588, 0.9511, -0.309, 0.0, 0.5878, -0.809, 0.0, -3.213e-05, -0.8886, 0.4588, 0.5223, -0.7189, 0.4588, 0.5878, -0.809, 0.0, -1.795e-07, -1.0, 0.0, -0.9511, -0.309, 0.0, -0.8607, -0.2796, 0.4255, -0.8607, 0.2796, 0.4255, -0.9511, 0.309, 0.0, -0.9511, 0.309, 0.0, -0.8607, 0.2796, 0.4255, -0.5319, 0.7321, 0.4255, -0.5878, 0.809, 0.0, -0.5878, 0.809, 0.0, -0.5319, 0.7321, 0.4255, -5.29e-07, 0.9049, 0.4255, 1.396e-07, 1.0, 0.0, -3.213e-05, -0.8886, 0.4588, -0.5224, -0.7187, 0.4588, 0.5319, 0.7321, 0.4255, -5.29e-07, 0.9049, 0.4255, -0.5224, -0.7187, 0.4588, -0.8451, -0.2746, 0.4588, 0.8607, 0.2796, 0.4255, 0.5319, 0.7321, 0.4255, -0.8451, -0.2746, 0.4588, -0.8451, 0.2745, 0.4588, 0.8607, -0.2796, 0.4255, 0.8607, 0.2796, 0.4255, -0.8451, 0.2745, 0.4588, -0.5224, 0.7188, 0.4588, 0.5319, -0.7321, 0.4255, 0.8607, -0.2796, 0.4255, -0.5224, 0.7188, 0.4588, -3.944e-05, 0.8886, 0.4588, -9.929e-08, -0.9049, 0.4255, 0.5319, -0.7321, 0.4255, -3.944e-05, 0.8886, 0.4588, 0.5222, 0.7189, 0.4588, -0.5319, -0.7321, 0.4255, -9.929e-08, -0.9049, 0.4255, 0.5222, 0.7189, 0.4588, 0.845, 0.2747, 0.4588, -0.8607, -0.2796, 0.4255, -0.5319, -0.7321, 0.4255, 0.845, 0.2747, 0.4588, 0.8451, -0.2746, 0.4588, -0.8607, 0.2796, 0.4255, -0.8607, -0.2796, 0.4255, 0.8451, -0.2746, 0.4588, 0.5223, -0.7189, 0.4588, -0.5319, 0.7321, 0.4255, -0.8607, 0.2796, 0.4255, 0.5223, -0.7189, 0.4588, -3.213e-05, -0.8886, 0.4588, -5.29e-07, 0.9049, 0.4255, -0.5319, 0.7321, 0.4255, 0.8451, -0.2746, 0.4588, 0.845, 0.2747, 0.4588, 0.9511, 0.309, 0.0, 0.9511, -0.309, 0.0, 0.845, 0.2747, 0.4588, 0.5222, 0.7189, 0.4588, 0.5878, 0.809, 0.0, 0.9511, 0.309, 0.0, 0.5222, 0.7189, 0.4588, -3.944e-05, 0.8886, 0.4588, -2.992e-08, 1.0, 0.0, 0.5878, 0.809, 0.0, -3.944e-05, 0.8886, 0.4588, -0.5224, 0.7188, 0.4588, -0.5878, 0.809, 0.0, -2.992e-08, 1.0, 0.0, -0.5224, 0.7188, 0.4588, -0.8451, 0.2745, 0.4588, -0.9511, 0.309, 0.0, -0.5878, 0.809, 0.0, -0.8451, 0.2745, 0.4588, -0.8451, -0.2746, 0.4588, -0.9511, -0.309, 0.0, -0.9511, 0.309, 0.0, -0.8451, -0.2746, 0.4588, -0.5224, -0.7187, 0.4588, -0.5878, -0.809, 0.0, -0.9511, -0.309, 0.0, -0.5224, -0.7187, 0.4588, -3.213e-05, -0.8886, 0.4588, -1.795e-07, -1.0, 0.0, -0.5878, -0.809, 0.0])] * 3)])

# ---- objects
ob_3306_bucket = bpy.data.objects.new('3306_Bucket', me_3306_bucket)

# ---- transforms, parenting, visibility, modifiers, constraints
ob_3306_bucket.location = (0.0, 0.0, -0.006696)
ob_3306_bucket.delta_location = (0.0006153, 6.706e-10, 0.0809)
ob_3306_bucket.lineart.crease_threshold = 0.0
_m = ob_3306_bucket.modifiers.new('Triangulate', 'TRIANGULATE')

# ---- collection membership
scene.collection.objects.link(ob_3306_bucket)

# ---- scene / render settings (as saved in the file)
scene.frame_start = 1; scene.frame_end = 250; scene.frame_set(0)
scene.render.engine = 'BLENDER_EEVEE_NEXT'
scene.cycles.use_denoising = False
scene.cycles.samples = 128
scene.cycles.sampling_pattern = 'TABULATED_SOBOL'
scene.cycles.use_adaptive_sampling = False
scene.cycles.use_light_tree = False
scene.view_settings.view_transform = 'Filmic'
bpy.context.view_layer.update()

# ---- added for rendering (the .blend has no active camera and no usable light): camera, sun
cam_auto = bpy.data.cameras.new('AutoCamera')
cam_auto.lens = 50.0
cam_auto.sensor_width = 36.0
cam_auto.clip_end = 1000.0
ob_auto_camera = bpy.data.objects.new('AutoCamera', cam_auto)
scene.collection.objects.link(ob_auto_camera)
ob_auto_camera.location = (0.30832, -0.36768, 0.317602)
ob_auto_camera.rotation_euler = (1.09748, -7.21219e-08, 0.694738)
scene.camera = ob_auto_camera
light_auto_sun = bpy.data.lights.new('AutoSun', 'SUN')
light_auto_sun.energy = 3.0
light_auto_sun.angle = 0.0523599
ob_auto_sun = bpy.data.objects.new('AutoSun', light_auto_sun)
scene.collection.objects.link(ob_auto_sun)
ob_auto_sun.rotation_euler = (0.872665, 0.174533, 0.523599)
bpy.context.view_layer.update()
